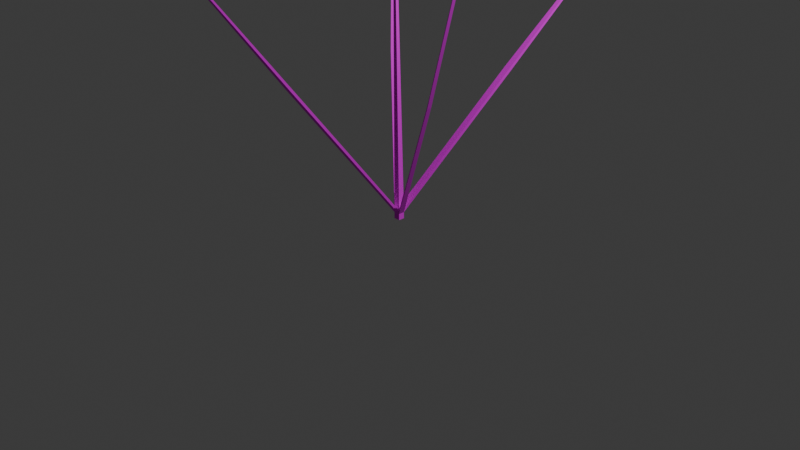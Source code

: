 # Source: blueberry-shrub.blend  (saved by Blender 4.2.66; exported with 4.5.12 LTS)
import bpy
from mathutils import Matrix  # noqa: F401  (used for matrix-valued properties, if any)

bpy.ops.wm.read_factory_settings(use_empty=True)
scene = bpy.context.scene
scene.name = 'Scene'

# ---- collections
col_collection = bpy.data.collections.new('Collection'); scene.collection.children.link(col_collection)

# ---- images (referenced by path relative to the original .blend; pixels are not part of the script)
import os
ASSET_DIR = os.environ.get("B2B_ASSET_DIR", "")  # directory of the original .blend (textures are referenced by path, not embedded)
HERE = os.path.dirname(os.path.abspath(__file__))  # packed textures are extracted next to this script under _unpacked/

def load_image(name, relpath, width, height, colorspace="sRGB"):
    """Load a texture the original file referenced (path relative to the .blend, or extracted next to this script)."""
    p = next((c for c in (os.path.join(HERE, relpath), os.path.join(ASSET_DIR, relpath)) if relpath and os.path.exists(c)), "")
    if p:
        img = bpy.data.images.load(p, check_existing=True)
        img.name = name
    else:  # same state as the original file: an image datablock whose file is absent (Cycles renders it pink)
        img = bpy.data.images.new(name, width, height)
        img.source = "FILE"
        img.filepath = "//" + (relpath or name)
    img.colorspace_settings.name = colorspace
    return img
img_blueberry_bark_1_dds = load_image('blueberry-bark-1.dds', 'blueberry-bark-1.dds', 1024, 1024, 'sRGB')

# ---- materials (node trees are filled in below, after node groups)
mat_material_001 = bpy.data.materials.new('Material.001')

# ---- material node trees
mat_material_001.use_nodes = True; mat_material_001.node_tree.nodes.clear()
_N = mat_material_001.node_tree.nodes; _L = mat_material_001.node_tree.links
n0 = _N.new('ShaderNodeBsdfPrincipled'); n0.name = 'Principled BSDF'; n0.location = (10, 300)
n0.inputs[2].default_value = 1.0
n1 = _N.new('ShaderNodeOutputMaterial'); n1.name = 'Material Output'; n1.location = (300, 300)
n2 = _N.new('ShaderNodeTexImage'); n2.name = 'Image Texture'; n2.location = (-365, 227)
n2.image = img_blueberry_bark_1_dds
_L.new(n0.outputs[0], n1.inputs[0])
_L.new(n2.outputs[0], n0.inputs[0])
n1.is_active_output = True

# ---- world
world_world = bpy.data.worlds.new('World'); scene.world = world_world
world_world.use_nodes = True; world_world.node_tree.nodes.clear()
_N = world_world.node_tree.nodes; _L = world_world.node_tree.links
n0 = _N.new('ShaderNodeOutputWorld'); n0.name = 'World Output'; n0.location = (300, 300)
n1 = _N.new('ShaderNodeBackground'); n1.name = 'Background'; n1.location = (10, 300)
n1.inputs[0].default_value = (0.05088, 0.05088, 0.05088, 1.0)
_L.new(n1.outputs[0], n0.inputs[0])
n0.is_active_output = True
world_world.color = (0.05088, 0.05088, 0.05088)
world_world.sun_shadow_jitter_overblur = 0.0

# ---- cameras
cam_camera = bpy.data.cameras.new('Camera')
cam_camera.clip_end = 100.0
cam_camera.ortho_scale = 7.314

# ---- lights
light_light = bpy.data.lights.new('Light', 'POINT')
light_light.energy = 1000.0
light_light.shadow_soft_size = 0.1

# ---- meshes
me_cube_001 = bpy.data.meshes.new('Cube.001')
me_cube_001.from_pydata([(-0.3389, -0.3389, 0.06841), (-0.3389, -0.3389, 0.7463), (-0.3389, 0.3389, 0.06841), (-0.3389, 0.3389, 0.7463), (0.3389, -0.3389, 0.06841), (0.3389, -0.3389, 0.7463), (0.3389, 0.3389, 0.06841), (0.3389, 0.3389, 0.7463), (-0.8027, -0.004145, 31.02), (-0.8027, 0.1872, 31.02), (-0.6113, 0.1872, 31.02), (-0.6113, -0.004145, 31.02), (0.3327, -0.3327, 1.146), (-0.3327, -0.3327, 1.146), (-0.3327, 0.3327, 1.146), (0.3327, 0.3327, 1.146), (-8.136, -19.12, 28.64), (-8.533, -19.12, 28.64), (-8.529, -19.12, 28.88), (-8.14, -19.12, 28.88), (14.91, -7.497, 28.56), (14.91, -7.848, 28.56), (14.91, -7.5, 28.77), (14.91, -7.845, 28.77), (10.65, 17.9, 28.35), (10.84, 17.9, 28.35), (10.84, 17.9, 28.46), (10.65, 17.9, 28.46), (-11.84, 10.09, 28.3), (-11.84, 10.35, 28.3), (-11.84, 10.09, 28.45), (-11.84, 10.35, 28.45), (-0.3389, 0.0, 0.06841), (-0.3389, -0.3389, 0.4074), (-0.3389, 0.0, 0.7463), (-0.3389, 0.3389, 0.4074), (0.0, 0.3389, 0.06841), (0.0, 0.3389, 0.7463), (0.3389, 0.3389, 0.4074), (0.3389, 0.0, 0.06841), (0.3389, 0.0, 0.7463), (0.3389, -0.3389, 0.4074), (0.0, -0.3389, 0.06841), (0.0, -0.3389, 0.7463), (-0.8027, 0.09153, 31.02), (-0.707, 0.1872, 31.02), (-0.6113, 0.09153, 31.02), (-0.707, -0.004145, 31.02), (-0.1433, -0.1644, 16.6), (-0.3358, -0.3358, 0.9463), (-0.5637, 0.2559, 16.6), (0.3358, 0.3358, 0.9463), (0.3358, -0.3358, 0.9463), (-0.5637, -0.1644, 16.6), (-0.3358, 0.3358, 0.9463), (-0.1433, 0.2559, 16.6), (-0.3327, 0.0, 1.146), (0.3327, 0.0, 1.146), (0.0, 0.3327, 1.146), (0.0, -0.3327, 1.146), (-8.335, -19.12, 28.64), (-8.531, -19.12, 28.76), (-8.138, -19.12, 28.76), (-8.335, -19.12, 28.88), (-3.811, -10.06, 14.97), (-4.524, -10.06, 14.97), (-3.818, -10.05, 15.39), (-4.517, -10.05, 15.39), (14.91, -7.673, 28.56), (14.91, -7.499, 28.66), (14.91, -7.847, 28.66), (14.91, -7.673, 28.77), (7.954, -4.085, 14.98), (7.949, -4.08, 15.27), (7.949, -3.593, 15.27), (7.954, -3.588, 14.98), (10.74, 17.9, 28.35), (10.84, 17.9, 28.4), (10.65, 17.9, 28.4), (10.74, 17.9, 28.46), (5.037, 9.442, 15.2), (5.031, 9.448, 14.8), (5.711, 9.448, 14.8), (5.705, 9.442, 15.2), (-11.84, 10.22, 28.3), (-11.84, 10.09, 28.37), (-11.84, 10.35, 28.37), (-11.84, 10.22, 28.45), (-6.418, 5.348, 14.84), (-6.414, 5.344, 15.12), (-6.414, 4.876, 15.12), (-6.418, 4.872, 14.84), (-6.414, 5.11, 15.12), (-6.418, 5.11, 14.84), (-6.416, 4.874, 14.98), (-11.84, 10.22, 28.37), (5.371, 9.442, 15.2), (5.708, 9.445, 15.0), (5.371, 9.448, 14.8), (10.74, 17.9, 28.4), (7.952, -3.59, 15.13), (7.954, -3.836, 14.98), (7.949, -3.836, 15.27), (14.91, -7.673, 28.66), (-4.52, -10.05, 15.18), (-4.167, -10.05, 15.39), (-3.814, -10.05, 15.18), (-8.335, -19.12, 28.76), (-4.167, -10.06, 14.97), (5.034, 9.445, 15.0), (7.952, -4.082, 15.13), (-6.416, 5.346, 14.98), (-0.5637, 0.04576, 16.6), (-0.1433, 0.04576, 16.6), (-0.3535, 0.2559, 16.6), (-0.707, 0.09153, 31.02), (-0.3535, -0.1644, 16.6), (0.0, 0.0, 0.06841), (0.0, -0.3389, 0.4074), (0.3389, 0.0, 0.4074), (0.0, 0.3389, 0.4074), (-0.3389, 0.0, 0.4074), (9.938, 16.83, 26.78), (9.935, 16.83, 26.63), (10.19, 16.83, 26.63), (10.19, 16.83, 26.78), (10.06, 16.83, 26.78), (10.19, 16.83, 26.71), (10.06, 16.83, 26.63), (9.936, 16.83, 26.71), (9.835, 16.68, 26.39), (10.1, 16.68, 26.39), (10.09, 16.68, 26.55), (9.838, 16.68, 26.55), (9.966, 16.68, 26.55), (10.1, 16.68, 26.47), (9.966, 16.68, 26.39), (9.837, 16.68, 26.47), (9.455, 16.22, 27.65), (9.503, 16.3, 27.77), (9.517, 16.22, 27.65), (9.563, 16.3, 27.77)], [], [(121, 34, 3, 35), (120, 37, 7, 38), (119, 40, 5, 41), (118, 43, 1, 33), (117, 39, 4, 42), (116, 48, 11, 47), (115, 44, 8, 47), (114, 50, 9, 45), (113, 55, 10, 46), (112, 53, 8, 44), (111, 88, 29, 86), (110, 72, 21, 70), (129, 122, 27, 78), (108, 64, 16, 60), (107, 62, 19, 63), (106, 66, 19, 62), (105, 67, 18, 63), (104, 65, 17, 61), (103, 69, 22, 71), (102, 73, 23, 71), (101, 75, 20, 68), (100, 74, 22, 69), (99, 78, 27, 79), (128, 123, 24, 76), (127, 124, 25, 77), (126, 125, 26, 79), (95, 85, 30, 87), (94, 90, 30, 85), (93, 91, 28, 84), (92, 89, 31, 87), (90, 92, 87, 30), (13, 56, 92, 90), (56, 14, 89, 92), (88, 93, 84, 29), (3, 34, 93, 88), (34, 1, 91, 93), (91, 94, 85, 28), (1, 49, 94, 91), (49, 13, 90, 94), (86, 95, 87, 31), (29, 84, 95, 86), (84, 28, 85, 95), (122, 126, 79, 27), (14, 58, 96, 80), (58, 15, 83, 96), (125, 127, 77, 26), (15, 51, 97, 83), (51, 7, 82, 97), (124, 128, 76, 25), (7, 37, 98, 82), (37, 3, 81, 98), (77, 99, 79, 26), (25, 76, 99, 77), (76, 24, 78, 99), (75, 100, 69, 20), (7, 51, 100, 75), (51, 15, 74, 100), (72, 101, 68, 21), (5, 40, 101, 72), (40, 7, 75, 101), (74, 102, 71, 22), (15, 57, 102, 74), (57, 12, 73, 102), (70, 103, 71, 23), (21, 68, 103, 70), (68, 20, 69, 103), (67, 104, 61, 18), (13, 49, 104, 67), (49, 1, 65, 104), (66, 105, 63, 19), (12, 59, 105, 66), (59, 13, 67, 105), (64, 106, 62, 16), (5, 52, 106, 64), (52, 12, 66, 106), (61, 107, 63, 18), (17, 60, 107, 61), (60, 16, 62, 107), (65, 108, 60, 17), (1, 43, 108, 65), (43, 5, 64, 108), (123, 129, 78, 24), (3, 54, 109, 81), (54, 14, 80, 109), (73, 110, 70, 23), (12, 52, 110, 73), (52, 5, 72, 110), (89, 111, 86, 31), (14, 54, 111, 89), (54, 3, 88, 111), (50, 112, 44, 9), (14, 56, 112, 50), (56, 13, 53, 112), (48, 113, 46, 11), (12, 57, 113, 48), (57, 15, 55, 113), (55, 114, 45, 10), (15, 58, 114, 55), (58, 14, 50, 114), (46, 115, 47, 11), (10, 45, 115, 46), (45, 9, 44, 115), (53, 116, 47, 8), (13, 59, 116, 53), (59, 12, 48, 116), (32, 117, 42, 0), (2, 36, 117, 32), (36, 6, 39, 117), (42, 118, 33, 0), (4, 41, 118, 42), (41, 5, 43, 118), (39, 119, 41, 4), (6, 38, 119, 39), (38, 7, 40, 119), (36, 120, 38, 6), (2, 35, 120, 36), (35, 3, 37, 120), (32, 121, 35, 2), (0, 33, 121, 32), (33, 1, 34, 121), (130, 137, 129, 123), (131, 136, 128, 124), (132, 135, 127, 125), (133, 134, 140, 138), (134, 132, 125, 126), (135, 131, 124, 127), (136, 130, 123, 128), (137, 133, 122, 129), (109, 80, 133, 137), (98, 81, 130, 136), (97, 82, 131, 135), (96, 83, 132, 134), (80, 96, 134, 133), (83, 97, 135, 132), (82, 98, 136, 131), (81, 109, 137, 130), (138, 140, 141, 139), (134, 126, 141, 140), (122, 133, 138, 139), (126, 122, 139, 141)])
_uv = me_cube_001.uv_layers.new(name='UVMap')
_uv.uv.foreach_set('vector', [0.5, 0.125, 0.625, 0.125, 0.625, 0.25, 0.5, 0.25, 0.5, 0.375, 0.625, 0.375, 0.625, 0.5, 0.5, 0.5, 0.5, 0.625, 0.625, 0.625, 0.625, 0.75, 0.5, 0.75, 0.5, 0.875, 0.625, 0.875, 0.625, 1.0, 0.5, 1.0, 0.25, 0.625, 0.375, 0.625, 0.375, 0.75, 0.25, 0.75, 0.625, 0.875, 0.625, 0.75, 0.625, 0.75, 0.625, 0.875, 0.75, 0.625, 0.875, 0.625, 0.875, 0.75, 0.75, 0.75, 0.625, 0.375, 0.625, 0.25, 0.625, 0.25, 0.625, 0.375, 0.625, 0.625, 0.625, 0.5, 0.625, 0.5, 0.625, 0.625, 0.625, 0.125, 0.625, 0.0, 0.625, 0.0, 0.625, 0.125, 0.625, 0.25, 0.625, 0.25, 0.625, 0.25, 0.625, 0.25, 0.625, 0.75, 0.625, 0.75, 0.625, 0.75, 0.625, 0.75, 0.625, 0.25, 0.625, 0.25, 0.625, 0.25, 0.625, 0.25, 0.625, 0.875, 0.625, 0.75, 0.625, 0.75, 0.625, 0.875, 0.625, 0.875, 0.625, 0.75, 0.625, 0.75, 0.625, 0.875, 0.625, 0.75, 0.625, 0.75, 0.625, 0.75, 0.625, 0.75, 0.625, 0.875, 0.625, 1.0, 0.625, 1.0, 0.625, 0.875, 0.625, 0.0, 0.625, 0.0, 0.625, 0.0, 0.625, 0.0, 0.625, 0.625, 0.625, 0.5, 0.625, 0.5, 0.625, 0.625, 0.625, 0.625, 0.625, 0.75, 0.625, 0.75, 0.625, 0.625, 0.625, 0.625, 0.625, 0.5, 0.625, 0.5, 0.625, 0.625, 0.625, 0.5, 0.625, 0.5, 0.625, 0.5, 0.625, 0.5, 0.625, 0.375, 0.625, 0.25, 0.625, 0.25, 0.625, 0.375, 0.625, 0.375, 0.625, 0.25, 0.625, 0.25, 0.625, 0.375, 0.625, 0.5, 0.625, 0.5, 0.625, 0.5, 0.625, 0.5, 0.625, 0.375, 0.625, 0.5, 0.625, 0.5, 0.625, 0.375, 0.625, 0.125, 0.625, 0.0, 0.625, 0.0, 0.625, 0.125, 0.625, 0.0, 0.625, 0.0, 0.625, 0.0, 0.625, 0.0, 0.625, 0.125, 0.625, 0.0, 0.625, 0.0, 0.625, 0.125, 0.625, 0.125, 0.625, 0.25, 0.625, 0.25, 0.625, 0.125, 0.625, 0.0, 0.625, 0.125, 0.625, 0.125, 0.625, 0.0, 0.625, 0.0, 0.625, 0.125, 0.625, 0.125, 0.625, 0.0, 0.625, 0.125, 0.625, 0.25, 0.625, 0.25, 0.625, 0.125, 0.625, 0.25, 0.625, 0.125, 0.625, 0.125, 0.625, 0.25, 0.625, 0.25, 0.625, 0.125, 0.625, 0.125, 0.625, 0.25, 0.625, 0.125, 0.625, 0.0, 0.625, 0.0, 0.625, 0.125, 0.625, 0.0, 0.625, 0.0, 0.625, 0.0, 0.625, 0.0, 0.625, 0.0, 0.625, 0.0, 0.625, 0.0, 0.625, 0.0, 0.625, 0.0, 0.625, 0.0, 0.625, 0.0, 0.625, 0.0, 0.625, 0.25, 0.625, 0.125, 0.625, 0.125, 0.625, 0.25, 0.625, 0.25, 0.625, 0.125, 0.625, 0.125, 0.625, 0.25, 0.625, 0.125, 0.625, 0.0, 0.625, 0.0, 0.625, 0.125, 0.625, 0.25, 0.625, 0.375, 0.625, 0.375, 0.625, 0.25, 0.625, 0.25, 0.625, 0.375, 0.625, 0.375, 0.625, 0.25, 0.625, 0.375, 0.625, 0.5, 0.625, 0.5, 0.625, 0.375, 0.625, 0.5, 0.625, 0.5, 0.625, 0.5, 0.625, 0.5, 0.625, 0.5, 0.625, 0.5, 0.625, 0.5, 0.625, 0.5, 0.625, 0.5, 0.625, 0.5, 0.625, 0.5, 0.625, 0.5, 0.625, 0.5, 0.625, 0.375, 0.625, 0.375, 0.625, 0.5, 0.625, 0.5, 0.625, 0.375, 0.625, 0.375, 0.625, 0.5, 0.625, 0.375, 0.625, 0.25, 0.625, 0.25, 0.625, 0.375, 0.625, 0.5, 0.625, 0.375, 0.625, 0.375, 0.625, 0.5, 0.625, 0.5, 0.625, 0.375, 0.625, 0.375, 0.625, 0.5, 0.625, 0.375, 0.625, 0.25, 0.625, 0.25, 0.625, 0.375, 0.625, 0.5, 0.625, 0.5, 0.625, 0.5, 0.625, 0.5, 0.625, 0.5, 0.625, 0.5, 0.625, 0.5, 0.625, 0.5, 0.625, 0.5, 0.625, 0.5, 0.625, 0.5, 0.625, 0.5, 0.625, 0.75, 0.625, 0.625, 0.625, 0.625, 0.625, 0.75, 0.625, 0.75, 0.625, 0.625, 0.625, 0.625, 0.625, 0.75, 0.625, 0.625, 0.625, 0.5, 0.625, 0.5, 0.625, 0.625, 0.625, 0.5, 0.625, 0.625, 0.625, 0.625, 0.625, 0.5, 0.625, 0.5, 0.625, 0.625, 0.625, 0.625, 0.625, 0.5, 0.625, 0.625, 0.625, 0.75, 0.625, 0.75, 0.625, 0.625, 0.625, 0.75, 0.625, 0.625, 0.625, 0.625, 0.625, 0.75, 0.625, 0.75, 0.625, 0.625, 0.625, 0.625, 0.625, 0.75, 0.625, 0.625, 0.625, 0.5, 0.625, 0.5, 0.625, 0.625, 0.625, 0.0, 0.625, 0.0, 0.625, 0.0, 0.625, 0.0, 0.625, 0.0, 0.625, 0.0, 0.625, 0.0, 0.625, 0.0, 0.625, 0.0, 0.625, 0.0, 0.625, 0.0, 0.625, 0.0, 0.625, 0.75, 0.625, 0.875, 0.625, 0.875, 0.625, 0.75, 0.625, 0.75, 0.625, 0.875, 0.625, 0.875, 0.625, 0.75, 0.625, 0.875, 0.625, 1.0, 0.625, 1.0, 0.625, 0.875, 0.625, 0.75, 0.625, 0.75, 0.625, 0.75, 0.625, 0.75, 0.625, 0.75, 0.625, 0.75, 0.625, 0.75, 0.625, 0.75, 0.625, 0.75, 0.625, 0.75, 0.625, 0.75, 0.625, 0.75, 0.625, 1.0, 0.625, 0.875, 0.625, 0.875, 0.625, 1.0, 0.625, 1.0, 0.625, 0.875, 0.625, 0.875, 0.625, 1.0, 0.625, 0.875, 0.625, 0.75, 0.625, 0.75, 0.625, 0.875, 0.625, 1.0, 0.625, 0.875, 0.625, 0.875, 0.625, 1.0, 0.625, 1.0, 0.625, 0.875, 0.625, 0.875, 0.625, 1.0, 0.625, 0.875, 0.625, 0.75, 0.625, 0.75, 0.625, 0.875, 0.625, 0.25, 0.625, 0.25, 0.625, 0.25, 0.625, 0.25, 0.625, 0.25, 0.625, 0.25, 0.625, 0.25, 0.625, 0.25, 0.625, 0.25, 0.625, 0.25, 0.625, 0.25, 0.625, 0.25, 0.625, 0.75, 0.625, 0.75, 0.625, 0.75, 0.625, 0.75, 0.625, 0.75, 0.625, 0.75, 0.625, 0.75, 0.625, 0.75, 0.625, 0.75, 0.625, 0.75, 0.625, 0.75, 0.625, 0.75, 0.625, 0.25, 0.625, 0.25, 0.625, 0.25, 0.625, 0.25, 0.625, 0.25, 0.625, 0.25, 0.625, 0.25, 0.625, 0.25, 0.625, 0.25, 0.625, 0.25, 0.625, 0.25, 0.625, 0.25, 0.625, 0.25, 0.625, 0.125, 0.625, 0.125, 0.625, 0.25, 0.625, 0.25, 0.625, 0.125, 0.625, 0.125, 0.625, 0.25, 0.625, 0.125, 0.625, 0.0, 0.625, 0.0, 0.625, 0.125, 0.625, 0.75, 0.625, 0.625, 0.625, 0.625, 0.625, 0.75, 0.625, 0.75, 0.625, 0.625, 0.625, 0.625, 0.625, 0.75, 0.625, 0.625, 0.625, 0.5, 0.625, 0.5, 0.625, 0.625, 0.625, 0.5, 0.625, 0.375, 0.625, 0.375, 0.625, 0.5, 0.625, 0.5, 0.625, 0.375, 0.625, 0.375, 0.625, 0.5, 0.625, 0.375, 0.625, 0.25, 0.625, 0.25, 0.625, 0.375, 0.625, 0.625, 0.75, 0.625, 0.75, 0.75, 0.625, 0.75, 0.625, 0.5, 0.75, 0.5, 0.75, 0.625, 0.625, 0.625, 0.75, 0.5, 0.875, 0.5, 0.875, 0.625, 0.75, 0.625, 0.625, 1.0, 0.625, 0.875, 0.625, 0.875, 0.625, 1.0, 0.625, 1.0, 0.625, 0.875, 0.625, 0.875, 0.625, 1.0, 0.625, 0.875, 0.625, 0.75, 0.625, 0.75, 0.625, 0.875, 0.125, 0.625, 0.25, 0.625, 0.25, 0.75, 0.125, 0.75, 0.125, 0.5, 0.25, 0.5, 0.25, 0.625, 0.125, 0.625, 0.25, 0.5, 0.375, 0.5, 0.375, 0.625, 0.25, 0.625, 0.375, 0.875, 0.5, 0.875, 0.5, 1.0, 0.375, 1.0, 0.375, 0.75, 0.5, 0.75, 0.5, 0.875, 0.375, 0.875, 0.5, 0.75, 0.625, 0.75, 0.625, 0.875, 0.5, 0.875, 0.375, 0.625, 0.5, 0.625, 0.5, 0.75, 0.375, 0.75, 0.375, 0.5, 0.5, 0.5, 0.5, 0.625, 0.375, 0.625, 0.5, 0.5, 0.625, 0.5, 0.625, 0.625, 0.5, 0.625, 0.375, 0.375, 0.5, 0.375, 0.5, 0.5, 0.375, 0.5, 0.375, 0.25, 0.5, 0.25, 0.5, 0.375, 0.375, 0.375, 0.5, 0.25, 0.625, 0.25, 0.625, 0.375, 0.5, 0.375, 0.375, 0.125, 0.5, 0.125, 0.5, 0.25, 0.375, 0.25, 0.375, 0.0, 0.5, 0.0, 0.5, 0.125, 0.375, 0.125, 0.5, 0.0, 0.625, 0.0, 0.625, 0.125, 0.5, 0.125, 0.625, 0.25, 0.625, 0.25, 0.625, 0.25, 0.625, 0.25, 0.625, 0.5, 0.625, 0.375, 0.625, 0.375, 0.625, 0.5, 0.625, 0.5, 0.625, 0.5, 0.625, 0.5, 0.625, 0.5, 0.625, 0.25, 0.625, 0.375, 0.625, 0.375, 0.625, 0.25, 0.625, 0.375, 0.625, 0.5, 0.625, 0.5, 0.625, 0.375, 0.625, 0.5, 0.625, 0.5, 0.625, 0.5, 0.625, 0.5, 0.625, 0.375, 0.625, 0.25, 0.625, 0.25, 0.625, 0.375, 0.625, 0.25, 0.625, 0.25, 0.625, 0.25, 0.625, 0.25, 0.625, 0.25, 0.625, 0.25, 0.625, 0.25, 0.625, 0.25, 0.625, 0.375, 0.625, 0.25, 0.625, 0.25, 0.625, 0.375, 0.625, 0.5, 0.625, 0.5, 0.625, 0.5, 0.625, 0.5, 0.625, 0.375, 0.625, 0.5, 0.625, 0.5, 0.625, 0.375, 0.625, 0.25, 0.625, 0.375, 0.625, 0.375, 0.625, 0.25, 0.625, 0.5, 0.625, 0.5, 0.625, 0.5, 0.625, 0.5, 0.625, 0.5, 0.625, 0.375, 0.625, 0.375, 0.625, 0.5, 0.625, 0.25, 0.625, 0.25, 0.625, 0.25, 0.625, 0.25, 0.625, 0.25, 0.625, 0.375, 0.625, 0.375, 0.625, 0.25, 0.625, 0.375, 0.625, 0.375, 0.625, 0.375, 0.625, 0.375, 0.625, 0.25, 0.625, 0.25, 0.625, 0.25, 0.625, 0.25, 0.625, 0.375, 0.625, 0.25, 0.625, 0.25, 0.625, 0.375])
me_cube_001.materials.append(mat_material_001)
me_cube_001.update()

# ---- objects
ob_light = bpy.data.objects.new('Light', light_light)
ob_camera = bpy.data.objects.new('Camera', cam_camera)
ob_cube = bpy.data.objects.new('Cube', me_cube_001)
ob_leaf_1 = bpy.data.objects.new('Leaf-1', None)
ob_lead_2 = bpy.data.objects.new('Lead-2', None)
ob_leaf_3 = bpy.data.objects.new('Leaf-3', None)

# ---- transforms, parenting, visibility, modifiers, constraints
ob_light.location = (4.076, 1.005, 5.904)
ob_light.rotation_euler = (0.6503, 0.05522, 1.866)
ob_light.lock_rotations_4d = False
ob_light.empty_display_type = 'ARROWS'
ob_light.color = (0.0, 0.0, 0.0, 0.0)
ob_light.lineart.crease_threshold = 0.0
ob_camera.location = (7.359, -6.926, 4.958)
ob_camera.rotation_euler = (1.109, 0.0, 0.8149)
ob_camera.lock_rotations_4d = False
ob_camera.empty_display_type = 'ARROWS'
ob_camera.color = (0.0, 0.0, 0.0, 0.0)
ob_camera.display_type = 'WIRE'
ob_camera.lineart.crease_threshold = 0.0
ob_cube.location = (0.0, 0.0, 0.0)
ob_cube.scale = (0.1, 0.1, 0.1)
_vg = ob_cube.vertex_groups.new(name='Group')
_m = ob_cube.modifiers.new('ParticleSystem', 'PARTICLE_SYSTEM')
ob_leaf_1.location = (1.534, -2.295, -0.4073)
ob_leaf_1.rotation_euler = (0.7248, 4.99e-07, 1.993)
ob_leaf_1.scale = (0.07499, 0.07499, 0.07499)
ob_leaf_1.empty_display_type = 'IMAGE'
ob_leaf_1.empty_display_size = 5.0
ob_lead_2.location = (1.857, -2.046, -0.7581)
ob_lead_2.rotation_euler = (0.7248, 4.99e-07, 1.993)
ob_lead_2.scale = (0.07683, 0.07683, 0.07683)
ob_lead_2.empty_display_type = 'IMAGE'
ob_lead_2.empty_display_size = 5.0
ob_leaf_3.location = (2.146, -1.896, -1.046)
ob_leaf_3.rotation_euler = (0.7248, 4.99e-07, 1.993)
ob_leaf_3.scale = (0.07395, 0.07395, 0.07395)
ob_leaf_3.empty_display_type = 'IMAGE'
ob_leaf_3.empty_display_size = 5.0

# ---- collection membership
col_collection.objects.link(ob_light)
col_collection.objects.link(ob_camera)
col_collection.objects.link(ob_cube)
col_collection.objects.link(ob_leaf_1)
col_collection.objects.link(ob_lead_2)
col_collection.objects.link(ob_leaf_3)

# ---- scene / render settings (as saved in the file)
scene.camera = ob_camera
scene.frame_start = 1; scene.frame_end = 250; scene.frame_set(1)
scene.render.engine = 'BLENDER_EEVEE_NEXT'
bpy.context.view_layer.update()
